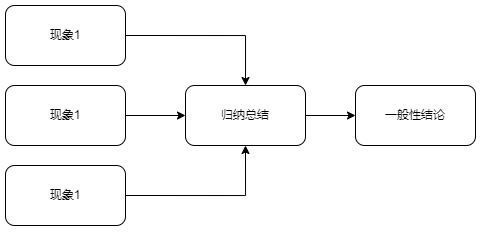

The diagram above was exported from draw.io. Its source (the exported page's mxGraphModel, read from the mxfile embedded in the PNG):
<mxGraphModel dx="757" dy="571" grid="1" gridSize="10" guides="1" tooltips="1" connect="1" arrows="1" fold="1" page="1" pageScale="1" pageWidth="827" pageHeight="1169" math="0" shadow="0">
  <root>
    <mxCell id="0" />
    <mxCell id="1" parent="0" />
    <mxCell id="vgLcAO41WAyDS0JzOJMP-9" style="edgeStyle=orthogonalEdgeStyle;rounded=0;orthogonalLoop=1;jettySize=auto;html=1;exitX=1;exitY=0.5;exitDx=0;exitDy=0;" edge="1" parent="1" source="vgLcAO41WAyDS0JzOJMP-1" target="vgLcAO41WAyDS0JzOJMP-5">
      <mxGeometry relative="1" as="geometry">
        <mxPoint x="310" y="510" as="targetPoint" />
      </mxGeometry>
    </mxCell>
    <mxCell id="vgLcAO41WAyDS0JzOJMP-1" value="现象1" style="rounded=1;whiteSpace=wrap;html=1;" vertex="1" parent="1">
      <mxGeometry x="160" y="400" width="120" height="60" as="geometry" />
    </mxCell>
    <mxCell id="vgLcAO41WAyDS0JzOJMP-7" style="edgeStyle=orthogonalEdgeStyle;rounded=0;orthogonalLoop=1;jettySize=auto;html=1;exitX=1;exitY=0.5;exitDx=0;exitDy=0;entryX=0;entryY=0.5;entryDx=0;entryDy=0;" edge="1" parent="1" source="vgLcAO41WAyDS0JzOJMP-2" target="vgLcAO41WAyDS0JzOJMP-5">
      <mxGeometry relative="1" as="geometry" />
    </mxCell>
    <mxCell id="vgLcAO41WAyDS0JzOJMP-2" value="现象1" style="rounded=1;whiteSpace=wrap;html=1;" vertex="1" parent="1">
      <mxGeometry x="160" y="480" width="120" height="60" as="geometry" />
    </mxCell>
    <mxCell id="vgLcAO41WAyDS0JzOJMP-8" style="edgeStyle=orthogonalEdgeStyle;rounded=0;orthogonalLoop=1;jettySize=auto;html=1;exitX=1;exitY=0.5;exitDx=0;exitDy=0;entryX=0.5;entryY=1;entryDx=0;entryDy=0;" edge="1" parent="1" source="vgLcAO41WAyDS0JzOJMP-3" target="vgLcAO41WAyDS0JzOJMP-5">
      <mxGeometry relative="1" as="geometry">
        <mxPoint x="400" y="550" as="targetPoint" />
      </mxGeometry>
    </mxCell>
    <mxCell id="vgLcAO41WAyDS0JzOJMP-3" value="现象1" style="rounded=1;whiteSpace=wrap;html=1;" vertex="1" parent="1">
      <mxGeometry x="160" y="560" width="120" height="60" as="geometry" />
    </mxCell>
    <mxCell id="vgLcAO41WAyDS0JzOJMP-10" style="edgeStyle=orthogonalEdgeStyle;rounded=0;orthogonalLoop=1;jettySize=auto;html=1;exitX=1;exitY=0.5;exitDx=0;exitDy=0;entryX=0;entryY=0.5;entryDx=0;entryDy=0;" edge="1" parent="1" source="vgLcAO41WAyDS0JzOJMP-5" target="vgLcAO41WAyDS0JzOJMP-6">
      <mxGeometry relative="1" as="geometry" />
    </mxCell>
    <mxCell id="vgLcAO41WAyDS0JzOJMP-5" value="归纳总结" style="rounded=1;whiteSpace=wrap;html=1;" vertex="1" parent="1">
      <mxGeometry x="340" y="480" width="120" height="60" as="geometry" />
    </mxCell>
    <mxCell id="vgLcAO41WAyDS0JzOJMP-6" value="一般性结论" style="rounded=1;whiteSpace=wrap;html=1;" vertex="1" parent="1">
      <mxGeometry x="510" y="480" width="120" height="60" as="geometry" />
    </mxCell>
  </root>
</mxGraphModel>